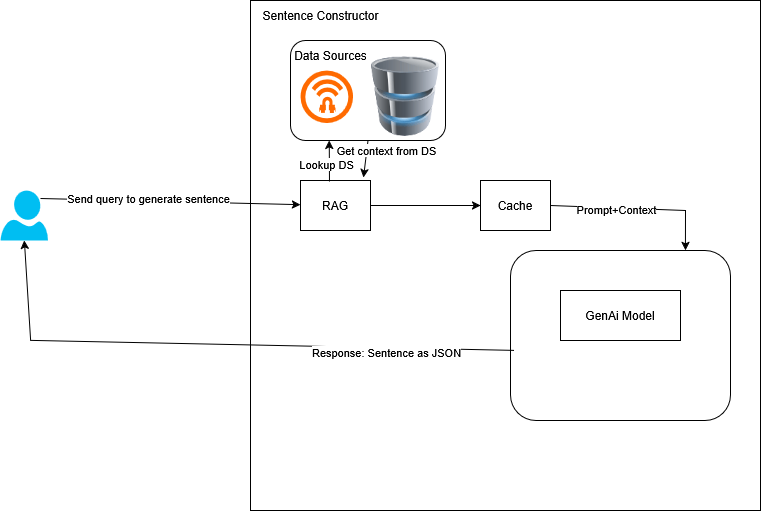

The diagram above was exported from draw.io. Its source (the exported page's mxGraphModel, read from the mxfile embedded in the PNG):
<mxGraphModel dx="1674" dy="754" grid="1" gridSize="10" guides="1" tooltips="1" connect="1" arrows="1" fold="1" page="1" pageScale="1" pageWidth="850" pageHeight="1100" math="0" shadow="0">
  <root>
    <mxCell id="0" />
    <mxCell id="1" parent="0" />
    <mxCell id="h-sT1pVzqhZFJzUy32kW-9" value="" style="whiteSpace=wrap;html=1;aspect=fixed;" vertex="1" parent="1">
      <mxGeometry x="290" width="510" height="510" as="geometry" />
    </mxCell>
    <mxCell id="h-sT1pVzqhZFJzUy32kW-1" value="" style="rounded=1;whiteSpace=wrap;html=1;" vertex="1" parent="1">
      <mxGeometry x="550" y="250" width="220" height="170" as="geometry" />
    </mxCell>
    <mxCell id="h-sT1pVzqhZFJzUy32kW-2" value="GenAi Model" style="rounded=0;whiteSpace=wrap;html=1;" vertex="1" parent="1">
      <mxGeometry x="600" y="290" width="120" height="50" as="geometry" />
    </mxCell>
    <mxCell id="h-sT1pVzqhZFJzUy32kW-8" value="" style="verticalLabelPosition=bottom;html=1;verticalAlign=top;align=center;strokeColor=none;fillColor=#00BEF2;shape=mxgraph.azure.user;" vertex="1" parent="1">
      <mxGeometry x="40" y="190" width="47.5" height="50" as="geometry" />
    </mxCell>
    <mxCell id="h-sT1pVzqhZFJzUy32kW-10" value="Sentence Constructor" style="text;html=1;align=center;verticalAlign=middle;resizable=0;points=[];autosize=1;strokeColor=none;fillColor=none;" vertex="1" parent="1">
      <mxGeometry x="290" width="140" height="30" as="geometry" />
    </mxCell>
    <mxCell id="h-sT1pVzqhZFJzUy32kW-11" value="" style="endArrow=classic;html=1;rounded=0;exitX=0.842;exitY=0.16;exitDx=0;exitDy=0;exitPerimeter=0;" edge="1" parent="1" source="h-sT1pVzqhZFJzUy32kW-8" target="h-sT1pVzqhZFJzUy32kW-12">
      <mxGeometry width="50" height="50" relative="1" as="geometry">
        <mxPoint x="400" y="180" as="sourcePoint" />
        <mxPoint x="450" y="130" as="targetPoint" />
      </mxGeometry>
    </mxCell>
    <mxCell id="h-sT1pVzqhZFJzUy32kW-23" value="Send query to generate sentence" style="edgeLabel;html=1;align=center;verticalAlign=middle;resizable=0;points=[];" vertex="1" connectable="0" parent="h-sT1pVzqhZFJzUy32kW-11">
      <mxGeometry x="-0.1774" y="3" relative="1" as="geometry">
        <mxPoint as="offset" />
      </mxGeometry>
    </mxCell>
    <mxCell id="h-sT1pVzqhZFJzUy32kW-12" value="RAG" style="whiteSpace=wrap;html=1;" vertex="1" parent="1">
      <mxGeometry x="340" y="180" width="70" height="50" as="geometry" />
    </mxCell>
    <mxCell id="h-sT1pVzqhZFJzUy32kW-13" value="" style="rounded=1;whiteSpace=wrap;html=1;" vertex="1" parent="1">
      <mxGeometry x="330" y="40" width="155" height="100" as="geometry" />
    </mxCell>
    <mxCell id="h-sT1pVzqhZFJzUy32kW-14" value="&lt;div&gt;Data Sources&lt;/div&gt;" style="text;html=1;align=center;verticalAlign=middle;resizable=0;points=[];autosize=1;strokeColor=none;fillColor=none;" vertex="1" parent="1">
      <mxGeometry x="320" y="40" width="100" height="30" as="geometry" />
    </mxCell>
    <mxCell id="h-sT1pVzqhZFJzUy32kW-15" value="" style="points=[];aspect=fixed;html=1;align=center;shadow=0;dashed=0;fillColor=#FF6A00;strokeColor=none;shape=mxgraph.alibaba_cloud.havip_high-availability_virtual_ip_address;" vertex="1" parent="1">
      <mxGeometry x="340" y="70" width="52.5" height="52.5" as="geometry" />
    </mxCell>
    <mxCell id="h-sT1pVzqhZFJzUy32kW-16" value="" style="image;html=1;image=img/lib/clip_art/computers/Database_128x128.png" vertex="1" parent="1">
      <mxGeometry x="405" y="56" width="80" height="80" as="geometry" />
    </mxCell>
    <mxCell id="h-sT1pVzqhZFJzUy32kW-17" value="" style="endArrow=classic;html=1;rounded=0;entryX=0.25;entryY=1;entryDx=0;entryDy=0;exitX=0.414;exitY=0.02;exitDx=0;exitDy=0;exitPerimeter=0;" edge="1" parent="1" source="h-sT1pVzqhZFJzUy32kW-12" target="h-sT1pVzqhZFJzUy32kW-13">
      <mxGeometry width="50" height="50" relative="1" as="geometry">
        <mxPoint x="400" y="180" as="sourcePoint" />
        <mxPoint x="450" y="130" as="targetPoint" />
      </mxGeometry>
    </mxCell>
    <mxCell id="h-sT1pVzqhZFJzUy32kW-24" value="Lookup DS" style="edgeLabel;html=1;align=center;verticalAlign=middle;resizable=0;points=[];" vertex="1" connectable="0" parent="h-sT1pVzqhZFJzUy32kW-17">
      <mxGeometry x="-0.122" relative="1" as="geometry">
        <mxPoint x="-3" as="offset" />
      </mxGeometry>
    </mxCell>
    <mxCell id="h-sT1pVzqhZFJzUy32kW-18" value="" style="endArrow=classic;html=1;rounded=0;exitX=0.5;exitY=1;exitDx=0;exitDy=0;entryX=0.9;entryY=-0.06;entryDx=0;entryDy=0;entryPerimeter=0;" edge="1" parent="1" source="h-sT1pVzqhZFJzUy32kW-13" target="h-sT1pVzqhZFJzUy32kW-12">
      <mxGeometry width="50" height="50" relative="1" as="geometry">
        <mxPoint x="400" y="180" as="sourcePoint" />
        <mxPoint x="450" y="130" as="targetPoint" />
      </mxGeometry>
    </mxCell>
    <mxCell id="h-sT1pVzqhZFJzUy32kW-25" value="Get context from DS" style="edgeLabel;html=1;align=center;verticalAlign=middle;resizable=0;points=[];" vertex="1" connectable="0" parent="h-sT1pVzqhZFJzUy32kW-18">
      <mxGeometry x="0.0347" y="-1" relative="1" as="geometry">
        <mxPoint x="21" y="-9" as="offset" />
      </mxGeometry>
    </mxCell>
    <mxCell id="h-sT1pVzqhZFJzUy32kW-19" value="Cache" style="whiteSpace=wrap;html=1;" vertex="1" parent="1">
      <mxGeometry x="520" y="180" width="70" height="50" as="geometry" />
    </mxCell>
    <mxCell id="h-sT1pVzqhZFJzUy32kW-20" value="" style="endArrow=classic;html=1;rounded=0;exitX=1;exitY=0.5;exitDx=0;exitDy=0;entryX=0.795;entryY=0;entryDx=0;entryDy=0;entryPerimeter=0;" edge="1" parent="1" source="h-sT1pVzqhZFJzUy32kW-19" target="h-sT1pVzqhZFJzUy32kW-1">
      <mxGeometry width="50" height="50" relative="1" as="geometry">
        <mxPoint x="400" y="180" as="sourcePoint" />
        <mxPoint x="450" y="130" as="targetPoint" />
        <Array as="points">
          <mxPoint x="725" y="210" />
        </Array>
      </mxGeometry>
    </mxCell>
    <mxCell id="h-sT1pVzqhZFJzUy32kW-27" value="Text" style="edgeLabel;html=1;align=center;verticalAlign=middle;resizable=0;points=[];" vertex="1" connectable="0" parent="h-sT1pVzqhZFJzUy32kW-20">
      <mxGeometry x="-0.279" y="-1" relative="1" as="geometry">
        <mxPoint as="offset" />
      </mxGeometry>
    </mxCell>
    <mxCell id="h-sT1pVzqhZFJzUy32kW-28" value="Prompt+Context" style="edgeLabel;html=1;align=center;verticalAlign=middle;resizable=0;points=[];" vertex="1" connectable="0" parent="h-sT1pVzqhZFJzUy32kW-20">
      <mxGeometry x="-0.2518" y="-1" relative="1" as="geometry">
        <mxPoint as="offset" />
      </mxGeometry>
    </mxCell>
    <mxCell id="h-sT1pVzqhZFJzUy32kW-21" value="" style="endArrow=classic;html=1;rounded=0;entryX=0.5;entryY=1;entryDx=0;entryDy=0;entryPerimeter=0;exitX=0.014;exitY=0.588;exitDx=0;exitDy=0;exitPerimeter=0;" edge="1" parent="1" source="h-sT1pVzqhZFJzUy32kW-1" target="h-sT1pVzqhZFJzUy32kW-8">
      <mxGeometry width="50" height="50" relative="1" as="geometry">
        <mxPoint x="420" y="360" as="sourcePoint" />
        <mxPoint x="470" y="310" as="targetPoint" />
        <Array as="points">
          <mxPoint x="70" y="340" />
        </Array>
      </mxGeometry>
    </mxCell>
    <mxCell id="h-sT1pVzqhZFJzUy32kW-29" value="Response: Sentence as JSON" style="edgeLabel;html=1;align=center;verticalAlign=middle;resizable=0;points=[];" vertex="1" connectable="0" parent="h-sT1pVzqhZFJzUy32kW-21">
      <mxGeometry x="-0.7427" y="3" relative="1" as="geometry">
        <mxPoint x="-53" as="offset" />
      </mxGeometry>
    </mxCell>
    <mxCell id="h-sT1pVzqhZFJzUy32kW-22" value="" style="endArrow=classic;html=1;rounded=0;exitX=1;exitY=0.5;exitDx=0;exitDy=0;entryX=0;entryY=0.5;entryDx=0;entryDy=0;" edge="1" parent="1" source="h-sT1pVzqhZFJzUy32kW-12" target="h-sT1pVzqhZFJzUy32kW-19">
      <mxGeometry width="50" height="50" relative="1" as="geometry">
        <mxPoint x="405" y="210" as="sourcePoint" />
        <mxPoint x="455" y="160" as="targetPoint" />
      </mxGeometry>
    </mxCell>
  </root>
</mxGraphModel>